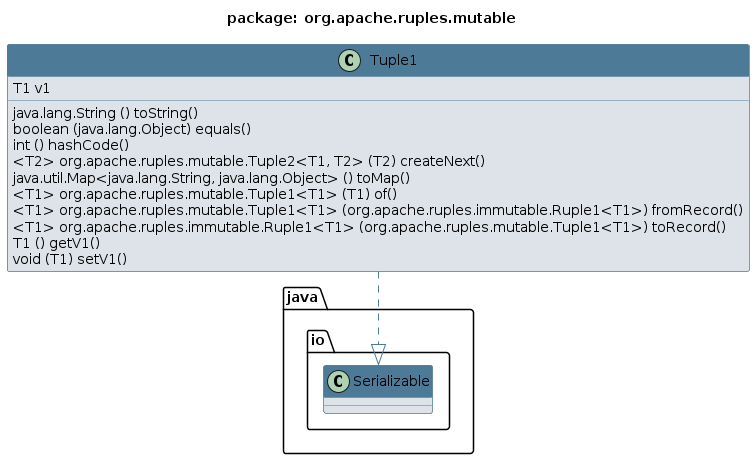

The diagram above was rendered by PlantUML. Its source (embedded in the PNG):
@startuml 
skinparam class { 
 BackgroundColor #DEE3E9 
 ArrowColor #4D7A97 
 BorderColor #4D7A97 
}
top to bottom direction 
title package: org.apache.ruples.mutable
skinparam titleBackgroundColor White
skinparam classHeaderBackgroundColor #4D7A97
skinparam stereotypeCBackgroundColor #F8981D


class Tuple1 {
  T1 v1
  java.lang.String () toString()
  boolean (java.lang.Object) equals()
  int () hashCode()
  <T2> org.apache.ruples.mutable.Tuple2<T1, T2> (T2) createNext()
  java.util.Map<java.lang.String, java.lang.Object> () toMap()
  <T1> org.apache.ruples.mutable.Tuple1<T1> (T1) of()
  <T1> org.apache.ruples.mutable.Tuple1<T1> (org.apache.ruples.immutable.Ruple1<T1>) fromRecord()
  <T1> org.apache.ruples.immutable.Ruple1<T1> (org.apache.ruples.mutable.Tuple1<T1>) toRecord()
  T1 () getV1()
  void (T1) setV1()
}
Tuple1 ..|> java.io.Serializable
@enduml